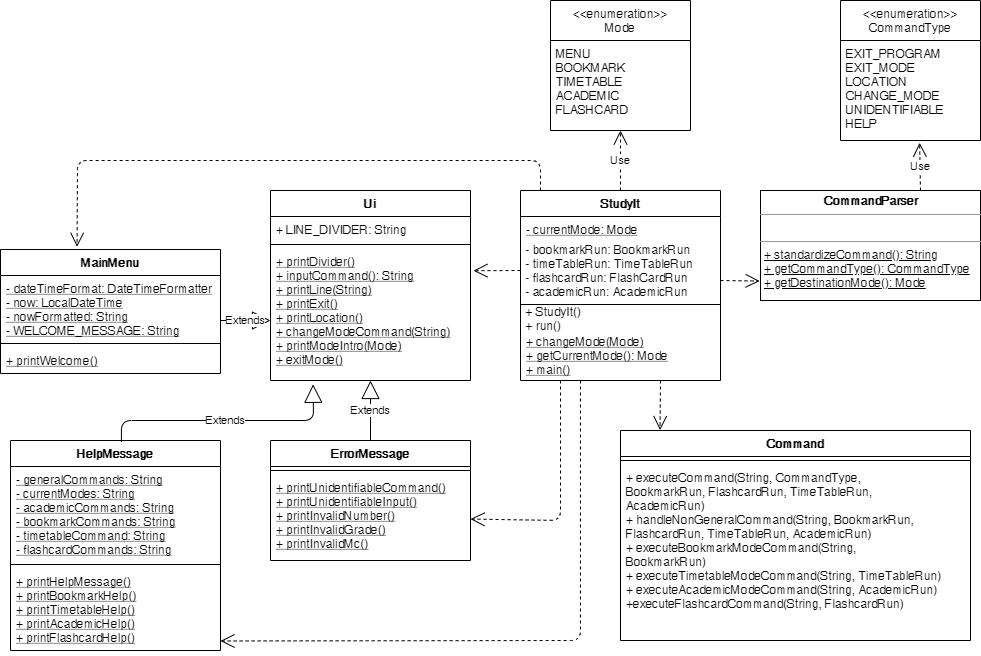

The diagram above was exported from draw.io. Its source (the exported page's mxGraphModel, read from the mxfile embedded in the PNG):
<mxGraphModel dx="1422" dy="794" grid="1" gridSize="10" guides="1" tooltips="1" connect="1" arrows="1" fold="1" page="1" pageScale="1" pageWidth="1169" pageHeight="827" math="0" shadow="0">
  <root>
    <mxCell id="WIyWlLk6GJQsqaUBKTNV-0" />
    <mxCell id="WIyWlLk6GJQsqaUBKTNV-1" parent="WIyWlLk6GJQsqaUBKTNV-0" />
    <mxCell id="vDb7pzsn8GeqNXSUZEi4-12" value="&lt;p style=&quot;margin: 0px ; margin-top: 4px ; text-align: center&quot;&gt;&lt;b&gt;CommandParser&lt;/b&gt;&lt;/p&gt;&lt;hr size=&quot;1&quot;&gt;&lt;p style=&quot;margin: 0px ; margin-left: 4px&quot;&gt;&lt;br&gt;&lt;/p&gt;&lt;hr size=&quot;1&quot;&gt;&lt;p style=&quot;margin: 0px ; margin-left: 4px&quot;&gt;&lt;u&gt;+ standardizeCommand(): String&lt;/u&gt;&lt;/p&gt;&lt;p style=&quot;margin: 0px ; margin-left: 4px&quot;&gt;&lt;u&gt;+ getCommandType(): CommandType&lt;/u&gt;&lt;/p&gt;&lt;p style=&quot;margin: 0px ; margin-left: 4px&quot;&gt;&lt;u&gt;+ getDestinationMode(): Mode&lt;/u&gt;&lt;/p&gt;" style="verticalAlign=top;align=left;overflow=fill;fontSize=12;fontFamily=Helvetica;html=1;" parent="WIyWlLk6GJQsqaUBKTNV-1" vertex="1">
      <mxGeometry x="760" y="230" width="220" height="110" as="geometry" />
    </mxCell>
    <mxCell id="vDb7pzsn8GeqNXSUZEi4-24" value="Extends" style="endArrow=block;endSize=16;endFill=0;html=1;exitX=0.5;exitY=0;exitDx=0;exitDy=0;" parent="WIyWlLk6GJQsqaUBKTNV-1" source="vDb7pzsn8GeqNXSUZEi4-19" target="vDb7pzsn8GeqNXSUZEi4-18" edge="1">
      <mxGeometry width="160" relative="1" as="geometry">
        <mxPoint x="500" y="370" as="sourcePoint" />
        <mxPoint x="660" y="370" as="targetPoint" />
      </mxGeometry>
    </mxCell>
    <mxCell id="vDb7pzsn8GeqNXSUZEi4-25" value="HelpMessage" style="swimlane;fontStyle=1;align=center;verticalAlign=top;childLayout=stackLayout;horizontal=1;startSize=26;horizontalStack=0;resizeParent=1;resizeParentMax=0;resizeLast=0;collapsible=1;marginBottom=0;" parent="WIyWlLk6GJQsqaUBKTNV-1" vertex="1">
      <mxGeometry x="10" y="480" width="210" height="210" as="geometry" />
    </mxCell>
    <mxCell id="vDb7pzsn8GeqNXSUZEi4-26" value="- generalCommands: String&#10;- currentModes: String&#10;- academicCommands: String&#10;- bookmarkCommands: String&#10;- timetableCommand: String&#10;- flashcardCommands: String" style="text;strokeColor=none;fillColor=none;align=left;verticalAlign=top;spacingLeft=4;spacingRight=4;overflow=hidden;rotatable=0;points=[[0,0.5],[1,0.5]];portConstraint=eastwest;fontStyle=4" parent="vDb7pzsn8GeqNXSUZEi4-25" vertex="1">
      <mxGeometry y="26" width="210" height="94" as="geometry" />
    </mxCell>
    <mxCell id="vDb7pzsn8GeqNXSUZEi4-27" value="" style="line;strokeWidth=1;fillColor=none;align=left;verticalAlign=middle;spacingTop=-1;spacingLeft=3;spacingRight=3;rotatable=0;labelPosition=right;points=[];portConstraint=eastwest;" parent="vDb7pzsn8GeqNXSUZEi4-25" vertex="1">
      <mxGeometry y="120" width="210" height="8" as="geometry" />
    </mxCell>
    <mxCell id="vDb7pzsn8GeqNXSUZEi4-28" value="+ printHelpMessage()&#10;+ printBookmarkHelp()&#10;+ printTimetableHelp()&#10;+ printAcademicHelp()&#10;+ printFlashcardHelp()" style="text;strokeColor=none;fillColor=none;align=left;verticalAlign=top;spacingLeft=4;spacingRight=4;overflow=hidden;rotatable=0;points=[[0,0.5],[1,0.5]];portConstraint=eastwest;fontStyle=4" parent="vDb7pzsn8GeqNXSUZEi4-25" vertex="1">
      <mxGeometry y="128" width="210" height="82" as="geometry" />
    </mxCell>
    <mxCell id="vDb7pzsn8GeqNXSUZEi4-29" value="Extends" style="endArrow=block;endSize=16;endFill=0;html=1;exitX=0.528;exitY=0.006;exitDx=0;exitDy=0;exitPerimeter=0;entryX=0.213;entryY=1.029;entryDx=0;entryDy=0;entryPerimeter=0;" parent="WIyWlLk6GJQsqaUBKTNV-1" source="vDb7pzsn8GeqNXSUZEi4-25" target="vDb7pzsn8GeqNXSUZEi4-18" edge="1">
      <mxGeometry width="160" relative="1" as="geometry">
        <mxPoint x="120" y="450" as="sourcePoint" />
        <mxPoint x="280" y="450" as="targetPoint" />
        <Array as="points">
          <mxPoint x="121" y="460" />
          <mxPoint x="313" y="460" />
        </Array>
      </mxGeometry>
    </mxCell>
    <mxCell id="vDb7pzsn8GeqNXSUZEi4-30" value="MainMenu" style="swimlane;fontStyle=1;align=center;verticalAlign=top;childLayout=stackLayout;horizontal=1;startSize=26;horizontalStack=0;resizeParent=1;resizeParentMax=0;resizeLast=0;collapsible=1;marginBottom=0;" parent="WIyWlLk6GJQsqaUBKTNV-1" vertex="1">
      <mxGeometry y="289" width="220" height="124" as="geometry" />
    </mxCell>
    <mxCell id="vDb7pzsn8GeqNXSUZEi4-31" value="- dateTimeFormat: DateTimeFormatter&#10;- now: LocalDateTime&#10;- nowFormatted: String&#10;- WELCOME_MESSAGE: String" style="text;strokeColor=none;fillColor=none;align=left;verticalAlign=top;spacingLeft=4;spacingRight=4;overflow=hidden;rotatable=0;points=[[0,0.5],[1,0.5]];portConstraint=eastwest;fontStyle=4" parent="vDb7pzsn8GeqNXSUZEi4-30" vertex="1">
      <mxGeometry y="26" width="220" height="64" as="geometry" />
    </mxCell>
    <mxCell id="vDb7pzsn8GeqNXSUZEi4-32" value="" style="line;strokeWidth=1;fillColor=none;align=left;verticalAlign=middle;spacingTop=-1;spacingLeft=3;spacingRight=3;rotatable=0;labelPosition=right;points=[];portConstraint=eastwest;" parent="vDb7pzsn8GeqNXSUZEi4-30" vertex="1">
      <mxGeometry y="90" width="220" height="8" as="geometry" />
    </mxCell>
    <mxCell id="vDb7pzsn8GeqNXSUZEi4-33" value="+ printWelcome()" style="text;strokeColor=none;fillColor=none;align=left;verticalAlign=top;spacingLeft=4;spacingRight=4;overflow=hidden;rotatable=0;points=[[0,0.5],[1,0.5]];portConstraint=eastwest;fontStyle=4" parent="vDb7pzsn8GeqNXSUZEi4-30" vertex="1">
      <mxGeometry y="98" width="220" height="26" as="geometry" />
    </mxCell>
    <mxCell id="vDb7pzsn8GeqNXSUZEi4-15" value="Ui" style="swimlane;fontStyle=1;align=center;verticalAlign=top;childLayout=stackLayout;horizontal=1;startSize=26;horizontalStack=0;resizeParent=1;resizeParentMax=0;resizeLast=0;collapsible=1;marginBottom=0;" parent="WIyWlLk6GJQsqaUBKTNV-1" vertex="1">
      <mxGeometry x="270" y="230" width="200" height="190" as="geometry" />
    </mxCell>
    <mxCell id="vDb7pzsn8GeqNXSUZEi4-16" value="+ LINE_DIVIDER: String" style="text;strokeColor=none;fillColor=none;align=left;verticalAlign=top;spacingLeft=4;spacingRight=4;overflow=hidden;rotatable=0;points=[[0,0.5],[1,0.5]];portConstraint=eastwest;" parent="vDb7pzsn8GeqNXSUZEi4-15" vertex="1">
      <mxGeometry y="26" width="200" height="24" as="geometry" />
    </mxCell>
    <mxCell id="vDb7pzsn8GeqNXSUZEi4-17" value="" style="line;strokeWidth=1;fillColor=none;align=left;verticalAlign=middle;spacingTop=-1;spacingLeft=3;spacingRight=3;rotatable=0;labelPosition=right;points=[];portConstraint=eastwest;" parent="vDb7pzsn8GeqNXSUZEi4-15" vertex="1">
      <mxGeometry y="50" width="200" height="8" as="geometry" />
    </mxCell>
    <mxCell id="vDb7pzsn8GeqNXSUZEi4-18" value="+ printDivider()&#10;+ inputCommand(): String&#10;+ printLine(String)&#10;+ printExit()&#10;+ printLocation()&#10;+ changeModeCommand(String)&#10;+ printModeIntro(Mode)&#10;+ exitMode()" style="text;strokeColor=none;fillColor=none;align=left;verticalAlign=top;spacingLeft=4;spacingRight=4;overflow=hidden;rotatable=0;points=[[0,0.5],[1,0.5]];portConstraint=eastwest;fontStyle=4" parent="vDb7pzsn8GeqNXSUZEi4-15" vertex="1">
      <mxGeometry y="58" width="200" height="132" as="geometry" />
    </mxCell>
    <mxCell id="vDb7pzsn8GeqNXSUZEi4-0" value="StudyIt" style="swimlane;fontStyle=1;align=center;verticalAlign=top;childLayout=stackLayout;horizontal=1;startSize=26;horizontalStack=0;resizeParent=1;resizeParentMax=0;resizeLast=0;collapsible=1;marginBottom=0;" parent="WIyWlLk6GJQsqaUBKTNV-1" vertex="1">
      <mxGeometry x="520" y="230" width="200" height="190" as="geometry" />
    </mxCell>
    <mxCell id="vDb7pzsn8GeqNXSUZEi4-45" value="Use" style="endArrow=open;endSize=12;dashed=1;html=1;" parent="vDb7pzsn8GeqNXSUZEi4-0" target="vDb7pzsn8GeqNXSUZEi4-7" edge="1">
      <mxGeometry width="160" relative="1" as="geometry">
        <mxPoint x="100" as="sourcePoint" />
        <mxPoint x="260" as="targetPoint" />
      </mxGeometry>
    </mxCell>
    <mxCell id="vDb7pzsn8GeqNXSUZEi4-48" value="" style="endArrow=open;endFill=1;endSize=12;html=1;entryX=0.348;entryY=-0.022;entryDx=0;entryDy=0;entryPerimeter=0;dashed=1;" parent="vDb7pzsn8GeqNXSUZEi4-0" target="vDb7pzsn8GeqNXSUZEi4-30" edge="1">
      <mxGeometry width="160" relative="1" as="geometry">
        <mxPoint x="20" as="sourcePoint" />
        <mxPoint x="180" as="targetPoint" />
        <Array as="points">
          <mxPoint x="20" y="-30" />
          <mxPoint x="-443" y="-30" />
        </Array>
      </mxGeometry>
    </mxCell>
    <mxCell id="vDb7pzsn8GeqNXSUZEi4-1" value="- currentMode: Mode" style="text;strokeColor=none;fillColor=none;align=left;verticalAlign=top;spacingLeft=4;spacingRight=4;overflow=hidden;rotatable=0;points=[[0,0.5],[1,0.5]];portConstraint=eastwest;fontStyle=4" parent="vDb7pzsn8GeqNXSUZEi4-0" vertex="1">
      <mxGeometry y="26" width="200" height="24" as="geometry" />
    </mxCell>
    <mxCell id="UMXhXelquhrYnbo1vI-p-4" value="&amp;nbsp;- bookmarkRun: BookmarkRun&lt;br&gt;&amp;nbsp;- timeTableRun: TimeTableRun&lt;br&gt;&amp;nbsp;- flashcardRun: FlashCardRun&lt;br&gt;&amp;nbsp;- academicRun: AcademicRun" style="text;html=1;strokeColor=none;fillColor=none;align=left;verticalAlign=middle;whiteSpace=wrap;rounded=0;" parent="vDb7pzsn8GeqNXSUZEi4-0" vertex="1">
      <mxGeometry y="50" width="200" height="60" as="geometry" />
    </mxCell>
    <mxCell id="vDb7pzsn8GeqNXSUZEi4-2" value="" style="line;strokeWidth=1;fillColor=none;align=left;verticalAlign=middle;spacingTop=-1;spacingLeft=3;spacingRight=3;rotatable=0;labelPosition=right;points=[];portConstraint=eastwest;" parent="vDb7pzsn8GeqNXSUZEi4-0" vertex="1">
      <mxGeometry y="110" width="200" height="8" as="geometry" />
    </mxCell>
    <mxCell id="UMXhXelquhrYnbo1vI-p-5" value="&amp;nbsp;+ StudyIt()&lt;br&gt;&amp;nbsp;+ run()" style="text;html=1;strokeColor=none;fillColor=none;align=left;verticalAlign=middle;whiteSpace=wrap;rounded=0;" parent="vDb7pzsn8GeqNXSUZEi4-0" vertex="1">
      <mxGeometry y="118" width="200" height="20" as="geometry" />
    </mxCell>
    <mxCell id="vDb7pzsn8GeqNXSUZEi4-3" value="+ changeMode(Mode)&#10;+ getCurrentMode(): Mode&#10;+ main()" style="text;strokeColor=none;fillColor=none;align=left;verticalAlign=top;spacingLeft=4;spacingRight=4;overflow=hidden;rotatable=0;points=[[0,0.5],[1,0.5]];portConstraint=eastwest;fontStyle=4" parent="vDb7pzsn8GeqNXSUZEi4-0" vertex="1">
      <mxGeometry y="138" width="200" height="52" as="geometry" />
    </mxCell>
    <mxCell id="vDb7pzsn8GeqNXSUZEi4-51" value="" style="endArrow=open;endFill=1;endSize=12;html=1;dashed=1;entryX=0.113;entryY=-0.002;entryDx=0;entryDy=0;entryPerimeter=0;" parent="vDb7pzsn8GeqNXSUZEi4-0" target="vDb7pzsn8GeqNXSUZEi4-37" edge="1">
      <mxGeometry width="160" relative="1" as="geometry">
        <mxPoint x="140" y="190" as="sourcePoint" />
        <mxPoint x="180" y="130" as="targetPoint" />
      </mxGeometry>
    </mxCell>
    <mxCell id="vDb7pzsn8GeqNXSUZEi4-19" value="ErrorMessage" style="swimlane;fontStyle=1;align=center;verticalAlign=top;childLayout=stackLayout;horizontal=1;startSize=26;horizontalStack=0;resizeParent=1;resizeParentMax=0;resizeLast=0;collapsible=1;marginBottom=0;" parent="WIyWlLk6GJQsqaUBKTNV-1" vertex="1">
      <mxGeometry x="270" y="480" width="200" height="120" as="geometry" />
    </mxCell>
    <mxCell id="vDb7pzsn8GeqNXSUZEi4-21" value="" style="line;strokeWidth=1;fillColor=none;align=left;verticalAlign=middle;spacingTop=-1;spacingLeft=3;spacingRight=3;rotatable=0;labelPosition=right;points=[];portConstraint=eastwest;" parent="vDb7pzsn8GeqNXSUZEi4-19" vertex="1">
      <mxGeometry y="26" width="200" height="8" as="geometry" />
    </mxCell>
    <mxCell id="vDb7pzsn8GeqNXSUZEi4-22" value="+ printUnidentifiableCommand()&#10;+ printUnidentifiableInput()&#10;+ printInvalidNumber()&#10;+ printInvalidGrade()&#10;+ printInvalidMc()" style="text;strokeColor=none;fillColor=none;align=left;verticalAlign=top;spacingLeft=4;spacingRight=4;overflow=hidden;rotatable=0;points=[[0,0.5],[1,0.5]];portConstraint=eastwest;fontStyle=4" parent="vDb7pzsn8GeqNXSUZEi4-19" vertex="1">
      <mxGeometry y="34" width="200" height="86" as="geometry" />
    </mxCell>
    <mxCell id="vDb7pzsn8GeqNXSUZEi4-34" value="Extends" style="endArrow=block;endSize=16;endFill=0;html=1;" parent="WIyWlLk6GJQsqaUBKTNV-1" edge="1">
      <mxGeometry width="160" relative="1" as="geometry">
        <mxPoint x="220" y="360" as="sourcePoint" />
        <mxPoint x="270" y="360" as="targetPoint" />
      </mxGeometry>
    </mxCell>
    <mxCell id="vDb7pzsn8GeqNXSUZEi4-13" value="&lt;&lt;enumeration&gt;&gt;&#10;CommandType" style="swimlane;fontStyle=0;childLayout=stackLayout;horizontal=1;startSize=40;fillColor=none;horizontalStack=0;resizeParent=1;resizeParentMax=0;resizeLast=0;collapsible=1;marginBottom=0;" parent="WIyWlLk6GJQsqaUBKTNV-1" vertex="1">
      <mxGeometry x="840" y="40" width="140" height="140" as="geometry" />
    </mxCell>
    <mxCell id="vDb7pzsn8GeqNXSUZEi4-14" value="EXIT_PROGRAM&#10;EXIT_MODE&#10;LOCATION&#10;CHANGE_MODE&#10;UNIDENTIFIABLE&#10;HELP" style="text;strokeColor=none;fillColor=none;align=left;verticalAlign=top;spacingLeft=4;spacingRight=4;overflow=hidden;rotatable=0;points=[[0,0.5],[1,0.5]];portConstraint=eastwest;" parent="vDb7pzsn8GeqNXSUZEi4-13" vertex="1">
      <mxGeometry y="40" width="140" height="100" as="geometry" />
    </mxCell>
    <mxCell id="vDb7pzsn8GeqNXSUZEi4-36" value="Use" style="endArrow=open;endSize=12;dashed=1;html=1;entryX=0.565;entryY=1.022;entryDx=0;entryDy=0;entryPerimeter=0;" parent="WIyWlLk6GJQsqaUBKTNV-1" target="vDb7pzsn8GeqNXSUZEi4-14" edge="1">
      <mxGeometry width="160" relative="1" as="geometry">
        <mxPoint x="920" y="230" as="sourcePoint" />
        <mxPoint x="1080" y="230" as="targetPoint" />
      </mxGeometry>
    </mxCell>
    <mxCell id="vDb7pzsn8GeqNXSUZEi4-6" value="&lt;&lt;enumeration&gt;&gt;&#10;Mode" style="swimlane;fontStyle=0;childLayout=stackLayout;horizontal=1;startSize=40;fillColor=none;horizontalStack=0;resizeParent=1;resizeParentMax=0;resizeLast=0;collapsible=1;marginBottom=0;" parent="WIyWlLk6GJQsqaUBKTNV-1" vertex="1">
      <mxGeometry x="550" y="40" width="140" height="130" as="geometry" />
    </mxCell>
    <mxCell id="vDb7pzsn8GeqNXSUZEi4-7" value="MENU&#10;BOOKMARK&#10;TIMETABLE&#10;ACADEMIC&#10;FLASHCARD" style="text;strokeColor=none;fillColor=none;align=left;verticalAlign=top;spacingLeft=4;spacingRight=4;overflow=hidden;rotatable=0;points=[[0,0.5],[1,0.5]];portConstraint=eastwest;" parent="vDb7pzsn8GeqNXSUZEi4-6" vertex="1">
      <mxGeometry y="40" width="140" height="90" as="geometry" />
    </mxCell>
    <mxCell id="vDb7pzsn8GeqNXSUZEi4-37" value="Command" style="swimlane;fontStyle=1;align=center;verticalAlign=top;childLayout=stackLayout;horizontal=1;startSize=26;horizontalStack=0;resizeParent=1;resizeParentMax=0;resizeLast=0;collapsible=1;marginBottom=0;" parent="WIyWlLk6GJQsqaUBKTNV-1" vertex="1">
      <mxGeometry x="620" y="470" width="350" height="210" as="geometry" />
    </mxCell>
    <mxCell id="vDb7pzsn8GeqNXSUZEi4-39" value="" style="line;strokeWidth=1;fillColor=none;align=left;verticalAlign=middle;spacingTop=-1;spacingLeft=3;spacingRight=3;rotatable=0;labelPosition=right;points=[];portConstraint=eastwest;" parent="vDb7pzsn8GeqNXSUZEi4-37" vertex="1">
      <mxGeometry y="26" width="350" height="8" as="geometry" />
    </mxCell>
    <mxCell id="vDb7pzsn8GeqNXSUZEi4-40" value="+ executeCommand(String, CommandType, &#10;BookmarkRun, FlashcardRun, TimeTableRun,&#10;AcademicRun)&#10;+ handleNonGeneralCommand(String, BookmarkRun, &#10;FlashcardRun, TimeTableRun, AcademicRun)&#10;+ executeBookmarkModeCommand(String, &#10;BookmarkRun)&#10;+ executeTimetableModeCommand(String, TimeTableRun)&#10;+ executeAcademicModeCommand(String, AcademicRun)&#10;+executeFlashcardCommand(String, FlashcardRun)" style="text;strokeColor=none;fillColor=none;align=left;verticalAlign=top;spacingLeft=4;spacingRight=4;overflow=hidden;rotatable=0;points=[[0,0.5],[1,0.5]];portConstraint=eastwest;" parent="vDb7pzsn8GeqNXSUZEi4-37" vertex="1">
      <mxGeometry y="34" width="350" height="176" as="geometry" />
    </mxCell>
    <mxCell id="vDb7pzsn8GeqNXSUZEi4-46" value="" style="endArrow=open;endFill=1;endSize=12;html=1;exitX=0;exitY=0.5;exitDx=0;exitDy=0;entryX=1.015;entryY=0.168;entryDx=0;entryDy=0;entryPerimeter=0;dashed=1;" parent="WIyWlLk6GJQsqaUBKTNV-1" source="UMXhXelquhrYnbo1vI-p-4" target="vDb7pzsn8GeqNXSUZEi4-18" edge="1">
      <mxGeometry width="160" relative="1" as="geometry">
        <mxPoint x="600" y="400" as="sourcePoint" />
        <mxPoint x="760" y="400" as="targetPoint" />
      </mxGeometry>
    </mxCell>
    <mxCell id="vDb7pzsn8GeqNXSUZEi4-47" value="" style="endArrow=open;endFill=1;endSize=12;html=1;dashed=1;" parent="WIyWlLk6GJQsqaUBKTNV-1" target="vDb7pzsn8GeqNXSUZEi4-22" edge="1">
      <mxGeometry width="160" relative="1" as="geometry">
        <mxPoint x="560" y="420" as="sourcePoint" />
        <mxPoint x="470" y="557" as="targetPoint" />
        <Array as="points">
          <mxPoint x="560" y="560" />
        </Array>
      </mxGeometry>
    </mxCell>
    <mxCell id="vDb7pzsn8GeqNXSUZEi4-49" value="" style="endArrow=open;endFill=1;endSize=12;html=1;entryX=1;entryY=0.884;entryDx=0;entryDy=0;entryPerimeter=0;dashed=1;" parent="WIyWlLk6GJQsqaUBKTNV-1" target="vDb7pzsn8GeqNXSUZEi4-28" edge="1">
      <mxGeometry width="160" relative="1" as="geometry">
        <mxPoint x="580" y="420" as="sourcePoint" />
        <mxPoint x="740" y="360" as="targetPoint" />
        <Array as="points">
          <mxPoint x="580" y="680" />
        </Array>
      </mxGeometry>
    </mxCell>
    <mxCell id="vDb7pzsn8GeqNXSUZEi4-50" value="" style="endArrow=open;endFill=1;endSize=12;html=1;entryX=-0.004;entryY=0.823;entryDx=0;entryDy=0;entryPerimeter=0;dashed=1;" parent="WIyWlLk6GJQsqaUBKTNV-1" target="vDb7pzsn8GeqNXSUZEi4-12" edge="1">
      <mxGeometry width="160" relative="1" as="geometry">
        <mxPoint x="720" y="320" as="sourcePoint" />
        <mxPoint x="880" y="320" as="targetPoint" />
      </mxGeometry>
    </mxCell>
  </root>
</mxGraphModel>